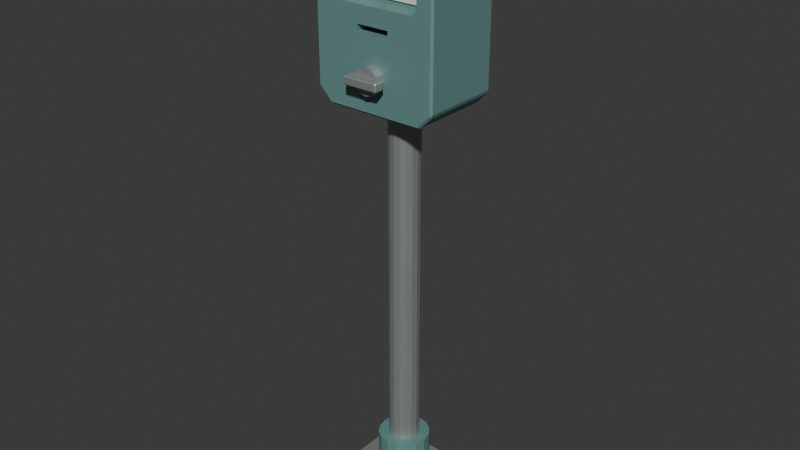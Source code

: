 # Source: source.blend  (saved by Blender 4.3.34; exported with 4.5.12 LTS)
import bpy
from mathutils import Matrix  # noqa: F401  (used for matrix-valued properties, if any)

bpy.ops.wm.read_factory_settings(use_empty=True)
scene = bpy.context.scene
scene.name = 'Scene'

# ---- collections
col_collection = bpy.data.collections.new('Collection'); scene.collection.children.link(col_collection)

# ---- materials (node trees are filled in below, after node groups)
mat_mutedteal_meterhousing = bpy.data.materials.new('MutedTeal_MeterHousing')
mat_mutedteal_meterhousing.diffuse_color = (0.16, 0.34, 0.32, 1.0)
mat_warmivory_dial = bpy.data.materials.new('WarmIvory_Dial')
mat_warmivory_dial.diffuse_color = (0.76, 0.73, 0.61, 1.0)
mat_charcoal_marksandslot = bpy.data.materials.new('Charcoal_MarksAndSlot')
mat_charcoal_marksandslot.diffuse_color = (0.028, 0.038, 0.037, 1.0)
mat_mutedorange_staticpointer = bpy.data.materials.new('MutedOrange_StaticPointer')
mat_mutedorange_staticpointer.diffuse_color = (0.59, 0.18, 0.065, 1.0)
mat_warmgrey_postandcontrol = bpy.data.materials.new('WarmGrey_PostAndControl')
mat_warmgrey_postandcontrol.diffuse_color = (0.38, 0.41, 0.4, 1.0)

# ---- material node trees
mat_mutedteal_meterhousing.use_nodes = True; mat_mutedteal_meterhousing.node_tree.nodes.clear()
_N = mat_mutedteal_meterhousing.node_tree.nodes; _L = mat_mutedteal_meterhousing.node_tree.links
n0 = _N.new('ShaderNodeBsdfPrincipled'); n0.name = 'Principled BSDF'; n0.location = (10, 300)
n0.inputs[0].default_value = (0.16, 0.34, 0.32, 1.0)
n0.inputs[1].default_value = 0.25
n0.inputs[2].default_value = 0.55
n1 = _N.new('ShaderNodeOutputMaterial'); n1.name = 'Material Output'; n1.location = (300, 300)
_L.new(n0.outputs[0], n1.inputs[0])
n1.is_active_output = True
mat_warmivory_dial.use_nodes = True; mat_warmivory_dial.node_tree.nodes.clear()
_N = mat_warmivory_dial.node_tree.nodes; _L = mat_warmivory_dial.node_tree.links
n0 = _N.new('ShaderNodeBsdfPrincipled'); n0.name = 'Principled BSDF'; n0.location = (10, 300)
n0.inputs[0].default_value = (0.76, 0.73, 0.61, 1.0)
n0.inputs[2].default_value = 0.75
n1 = _N.new('ShaderNodeOutputMaterial'); n1.name = 'Material Output'; n1.location = (300, 300)
_L.new(n0.outputs[0], n1.inputs[0])
n1.is_active_output = True
mat_charcoal_marksandslot.use_nodes = True; mat_charcoal_marksandslot.node_tree.nodes.clear()
_N = mat_charcoal_marksandslot.node_tree.nodes; _L = mat_charcoal_marksandslot.node_tree.links
n0 = _N.new('ShaderNodeBsdfPrincipled'); n0.name = 'Principled BSDF'; n0.location = (10, 300)
n0.inputs[0].default_value = (0.028, 0.038, 0.037, 1.0)
n0.inputs[2].default_value = 0.78
n1 = _N.new('ShaderNodeOutputMaterial'); n1.name = 'Material Output'; n1.location = (300, 300)
_L.new(n0.outputs[0], n1.inputs[0])
n1.is_active_output = True
mat_mutedorange_staticpointer.use_nodes = True; mat_mutedorange_staticpointer.node_tree.nodes.clear()
_N = mat_mutedorange_staticpointer.node_tree.nodes; _L = mat_mutedorange_staticpointer.node_tree.links
n0 = _N.new('ShaderNodeBsdfPrincipled'); n0.name = 'Principled BSDF'; n0.location = (10, 300)
n0.inputs[0].default_value = (0.59, 0.18, 0.065, 1.0)
n0.inputs[2].default_value = 0.6
n1 = _N.new('ShaderNodeOutputMaterial'); n1.name = 'Material Output'; n1.location = (300, 300)
_L.new(n0.outputs[0], n1.inputs[0])
n1.is_active_output = True
mat_warmgrey_postandcontrol.use_nodes = True; mat_warmgrey_postandcontrol.node_tree.nodes.clear()
_N = mat_warmgrey_postandcontrol.node_tree.nodes; _L = mat_warmgrey_postandcontrol.node_tree.links
n0 = _N.new('ShaderNodeBsdfPrincipled'); n0.name = 'Principled BSDF'; n0.location = (10, 300)
n0.inputs[0].default_value = (0.38, 0.41, 0.4, 1.0)
n0.inputs[1].default_value = 0.55
n0.inputs[2].default_value = 0.47
n1 = _N.new('ShaderNodeOutputMaterial'); n1.name = 'Material Output'; n1.location = (300, 300)
_L.new(n0.outputs[0], n1.inputs[0])
n1.is_active_output = True

# ---- world
world_world = bpy.data.worlds.new('World'); scene.world = world_world
world_world.use_nodes = True; world_world.node_tree.nodes.clear()
_N = world_world.node_tree.nodes; _L = world_world.node_tree.links
n0 = _N.new('ShaderNodeOutputWorld'); n0.name = 'World Output'; n0.location = (300, 300)
n1 = _N.new('ShaderNodeBackground'); n1.name = 'Background'; n1.location = (10, 300)
n1.inputs[0].default_value = (0.05088, 0.05088, 0.05088, 1.0)
_L.new(n1.outputs[0], n0.inputs[0])
n0.is_active_output = True
world_world.color = (0.05088, 0.05088, 0.05088)
world_world.sun_shadow_jitter_overblur = 0.0

# ---- meshes
me_meterhead_recessedclosedhousing = bpy.data.meshes.new('MeterHead_RecessedClosedHousing')
me_meterhead_recessedclosedhousing.from_pydata([(-0.1235, -0.095, -0.2152), (-0.115, -0.095, -0.2188), (-0.1179, -0.1, -0.2138), (0.1235, -0.095, -0.2152), (0.1179, -0.1, -0.2138), (-0.041, -0.022, -0.04175), (0.115, -0.095, -0.2188), (0.041, -0.022, -0.04175), (0.155, -0.095, -0.1787), (0.041, -0.022, -0.02575), (0.15, -0.1, -0.1817), (-0.041, -0.022, -0.02575), (-0.103, -0.05, 0.01625), (0.1515, -0.095, -0.1873), (0.103, -0.05, 0.01625), (0.1524, -0.095, 0.1655), (0.15, -0.1, 0.1598), (0.115, -0.05, 0.02825), (0.115, -0.05, 0.1543), (0.155, -0.095, 0.1562), (0.1, -0.095, 0.2413), (0.103, -0.05, 0.1662), (0.1022, -0.1, 0.2363), (-0.103, -0.05, 0.1662), (-0.115, -0.05, 0.1543), (0.1076, -0.095, 0.237), (-0.115, -0.05, 0.02825), (-0.1076, -0.095, 0.237), (-0.1022, -0.1, 0.2363), (-0.1, -0.095, 0.2413), (-0.155, -0.095, 0.1562), (-0.15, -0.1, 0.1598), (-0.1524, -0.095, 0.1655), (-0.1515, -0.095, -0.1873), (-0.15, -0.1, -0.1817), (-0.155, -0.095, -0.1787), (-0.1235, 0.095, -0.2152), (-0.1179, 0.1, -0.2138), (-0.115, 0.095, -0.2188), (0.115, 0.095, -0.2188), (0.1179, 0.1, -0.2138), (0.1235, 0.095, -0.2152), (0.1515, 0.095, -0.1873), (0.15, 0.1, -0.1817), (0.155, 0.095, -0.1787), (0.155, 0.095, 0.1562), (0.15, 0.1, 0.1598), (0.1524, 0.095, 0.1655), (0.1076, 0.095, 0.237), (0.1022, 0.1, 0.2363), (0.1, 0.095, 0.2413), (-0.1, 0.095, 0.2413), (-0.1022, 0.1, 0.2363), (-0.1076, 0.095, 0.237), (-0.1524, 0.095, 0.1655), (-0.15, 0.1, 0.1598), (-0.155, 0.095, 0.1562), (-0.1515, 0.095, -0.1873), (-0.155, 0.095, -0.1787), (-0.15, 0.1, -0.1817), (0.115, -0.1, 0.1543), (-0.115, -0.1, 0.02825), (-0.103, -0.1, 0.01625), (-0.115, -0.1, 0.1543), (-0.103, -0.1, 0.1662), (0.115, -0.1, 0.02825), (0.103, -0.1, 0.01625), (0.103, -0.1, 0.1662), (-0.041, -0.1, -0.04175), (-0.041, -0.1, -0.02575), (0.041, -0.1, -0.02575), (0.041, -0.1, -0.04175)], [], [(1, 38, 39, 6), (3, 41, 42, 13), (8, 44, 45, 19), (15, 47, 48, 25), (20, 50, 51, 29), (27, 53, 54, 32), (30, 56, 58, 35), (55, 52, 49, 46, 43, 40, 37, 59), (67, 60, 16, 22, 28, 31, 63, 64), (69, 62, 61, 63, 31, 34, 2, 4, 10, 16, 60, 65, 66, 70, 71, 68), (70, 66, 62, 69), (0, 1, 2), (3, 4, 6), (8, 10, 13), (15, 16, 19), (20, 22, 25), (27, 28, 29), (30, 31, 32), (33, 34, 35), (36, 37, 38), (39, 40, 41), (42, 43, 44), (45, 46, 47), (48, 49, 50), (51, 52, 53), (54, 55, 56), (57, 58, 59), (2, 34, 33, 0), (30, 35, 34, 31), (27, 32, 31, 28), (20, 29, 28, 22), (15, 25, 22, 16), (8, 19, 16, 10), (3, 13, 10, 4), (1, 6, 4, 2), (36, 57, 59, 37), (37, 40, 39, 38), (40, 43, 42, 41), (43, 46, 45, 44), (46, 49, 48, 47), (49, 52, 51, 50), (52, 55, 54, 53), (55, 59, 58, 56), (0, 36, 38, 1), (6, 39, 41, 3), (13, 42, 44, 8), (19, 45, 47, 15), (25, 48, 50, 20), (29, 51, 53, 27), (32, 54, 56, 30), (35, 58, 57, 33), (33, 57, 36, 0), (24, 26, 12, 14, 17, 18, 21, 23), (66, 14, 12, 62), (65, 17, 14, 66), (60, 18, 17, 65), (67, 21, 18, 60), (64, 23, 21, 67), (63, 24, 23, 64), (61, 26, 24, 63), (62, 12, 26, 61), (5, 7, 9, 11), (71, 7, 5, 68), (70, 9, 7, 71), (69, 11, 9, 70), (68, 5, 11, 69)])
me_meterhead_recessedclosedhousing.materials.append(mat_mutedteal_meterhousing)
me_meterhead_recessedclosedhousing.update()
me_display_insetdial = bpy.data.meshes.new('Display_InsetDial')
me_display_insetdial.from_pydata([(-0.107, -0.005, -0.067), (-0.109, -0.003, -0.067), (-0.107, -0.003, -0.069), (0.107, -0.005, -0.067), (0.107, -0.003, -0.069), (0.109, -0.003, -0.067), (-0.109, 0.003, -0.067), (-0.107, 0.005, -0.067), (-0.107, 0.003, -0.069), (0.107, 0.005, -0.067), (0.109, 0.003, -0.067), (0.107, 0.003, -0.069), (-0.109, -0.003, 0.067), (-0.107, -0.005, 0.067), (-0.107, -0.003, 0.069), (0.107, -0.005, 0.067), (0.109, -0.003, 0.067), (0.107, -0.003, 0.069), (-0.109, 0.003, 0.067), (-0.107, 0.003, 0.069), (-0.107, 0.005, 0.067), (0.109, 0.003, 0.067), (0.107, 0.005, 0.067), (0.107, 0.003, 0.069)], [], [(1, 12, 18, 6), (2, 8, 11, 4), (14, 17, 23, 19), (5, 10, 21, 16), (7, 20, 22, 9), (0, 1, 2), (3, 4, 5), (6, 7, 8), (9, 10, 11), (12, 13, 14), (15, 16, 17), (18, 19, 20), (21, 22, 23), (2, 4, 3, 0), (1, 6, 8, 2), (7, 9, 11, 8), (4, 11, 10, 5), (14, 19, 18, 12), (13, 15, 17, 14), (16, 21, 23, 17), (19, 23, 22, 20), (0, 13, 12, 1), (5, 16, 15, 3), (6, 18, 20, 7), (9, 22, 21, 10), (0, 3, 15, 13)])
me_display_insetdial.materials.append(mat_warmivory_dial)
me_display_insetdial.update()
me_display_fixedtick_00 = bpy.data.meshes.new('Display_FixedTick_00')
me_display_fixedtick_00.from_pydata([(-0.007132, -0.002, -0.005256), (-0.008842, -0.002, -0.0005579), (-0.007132, 0.002, -0.005256), (-0.008842, 0.002, -0.0005579), (0.008842, -0.002, 0.0005579), (0.007132, -0.002, 0.005256), (0.008842, 0.002, 0.0005579), (0.007132, 0.002, 0.005256)], [], [(0, 1, 3, 2), (4, 6, 7, 5), (0, 4, 5, 1), (2, 3, 7, 6), (0, 2, 6, 4), (1, 5, 7, 3)])
me_display_fixedtick_00.materials.append(mat_charcoal_marksandslot)
me_display_fixedtick_00.update()
me_display_fixedtick_01 = bpy.data.meshes.new('Display_FixedTick_01')
me_display_fixedtick_01.from_pydata([(-0.002285, -0.002, -0.005593), (-0.005716, -0.002, -0.001956), (-0.002285, 0.002, -0.005593), (-0.005716, 0.002, -0.001956), (0.005716, -0.002, 0.001956), (0.002285, -0.002, 0.005593), (0.005716, 0.002, 0.001956), (0.002285, 0.002, 0.005593)], [], [(0, 1, 3, 2), (4, 6, 7, 5), (0, 4, 5, 1), (2, 3, 7, 6), (0, 2, 6, 4), (1, 5, 7, 3)])
me_display_fixedtick_01.materials.append(mat_charcoal_marksandslot)
me_display_fixedtick_01.update()
me_display_fixedtick_02 = bpy.data.meshes.new('Display_FixedTick_02')
me_display_fixedtick_02.from_pydata([(0.0001171, -0.002, -0.00604), (-0.004474, -0.002, -0.00406), (0.0001171, 0.002, -0.00604), (-0.004474, 0.002, -0.00406), (0.004474, -0.002, 0.00406), (-0.0001171, -0.002, 0.00604), (0.004474, 0.002, 0.00406), (-0.0001171, 0.002, 0.00604)], [], [(0, 1, 3, 2), (4, 6, 7, 5), (0, 4, 5, 1), (2, 3, 7, 6), (0, 2, 6, 4), (1, 5, 7, 3)])
me_display_fixedtick_02.materials.append(mat_charcoal_marksandslot)
me_display_fixedtick_02.update()
me_display_fixedtick_03 = bpy.data.meshes.new('Display_FixedTick_03')
me_display_fixedtick_03.from_pydata([(0.0025, -0.002, -0.0085), (-0.0025, -0.002, -0.0085), (0.0025, 0.002, -0.0085), (-0.0025, 0.002, -0.0085), (0.0025, -0.002, 0.0085), (-0.0025, -0.002, 0.0085), (0.0025, 0.002, 0.0085), (-0.0025, 0.002, 0.0085)], [], [(0, 1, 3, 2), (4, 6, 7, 5), (0, 4, 5, 1), (2, 3, 7, 6), (0, 2, 6, 4), (1, 5, 7, 3)])
me_display_fixedtick_03.materials.append(mat_charcoal_marksandslot)
me_display_fixedtick_03.update()
me_display_fixedtick_04 = bpy.data.meshes.new('Display_FixedTick_04')
me_display_fixedtick_04.from_pydata([(0.004474, -0.002, -0.00406), (-0.0001171, -0.002, -0.00604), (0.004474, 0.002, -0.00406), (-0.0001171, 0.002, -0.00604), (0.0001171, -0.002, 0.00604), (-0.004474, -0.002, 0.00406), (0.0001171, 0.002, 0.00604), (-0.004474, 0.002, 0.00406)], [], [(0, 1, 3, 2), (4, 6, 7, 5), (0, 4, 5, 1), (2, 3, 7, 6), (0, 2, 6, 4), (1, 5, 7, 3)])
me_display_fixedtick_04.materials.append(mat_charcoal_marksandslot)
me_display_fixedtick_04.update()
me_display_fixedtick_05 = bpy.data.meshes.new('Display_FixedTick_05')
me_display_fixedtick_05.from_pydata([(0.005716, -0.002, -0.001956), (0.002285, -0.002, -0.005593), (0.005716, 0.002, -0.001956), (0.002285, 0.002, -0.005593), (-0.002285, -0.002, 0.005593), (-0.005716, -0.002, 0.001956), (-0.002285, 0.002, 0.005593), (-0.005716, 0.002, 0.001956)], [], [(0, 1, 3, 2), (4, 6, 7, 5), (0, 4, 5, 1), (2, 3, 7, 6), (0, 2, 6, 4), (1, 5, 7, 3)])
me_display_fixedtick_05.materials.append(mat_charcoal_marksandslot)
me_display_fixedtick_05.update()
me_display_fixedtick_06 = bpy.data.meshes.new('Display_FixedTick_06')
me_display_fixedtick_06.from_pydata([(0.008842, -0.002, -0.0005579), (0.007132, -0.002, -0.005256), (0.008842, 0.002, -0.0005579), (0.007132, 0.002, -0.005256), (-0.007132, -0.002, 0.005256), (-0.008842, -0.002, 0.0005579), (-0.007132, 0.002, 0.005256), (-0.008842, 0.002, 0.0005579)], [], [(0, 1, 3, 2), (4, 6, 7, 5), (0, 4, 5, 1), (2, 3, 7, 6), (0, 2, 6, 4), (1, 5, 7, 3)])
me_display_fixedtick_06.materials.append(mat_charcoal_marksandslot)
me_display_fixedtick_06.update()
me_display_fixedpointer = bpy.data.meshes.new('Display_FixedPointer')
me_display_fixedpointer.from_pydata([(-0.01918, -0.002, -0.03636), (-0.02427, -0.002, -0.03318), (-0.01918, 0.002, -0.03636), (-0.02427, 0.002, -0.03318), (0.02427, -0.002, 0.03318), (0.01918, -0.002, 0.03636), (0.02427, 0.002, 0.03318), (0.01918, 0.002, 0.03636)], [], [(0, 1, 3, 2), (4, 6, 7, 5), (0, 4, 5, 1), (2, 3, 7, 6), (0, 2, 6, 4), (1, 5, 7, 3)])
me_display_fixedpointer.materials.append(mat_mutedorange_staticpointer)
me_display_fixedpointer.update()
me_display_pointerboss = bpy.data.meshes.new('Display_PointerBoss')
me_display_pointerboss.from_pydata([(0.009, -0.006, 0.0), (0.007794, -0.006, 0.0045), (0.0045, -0.006, 0.007794), (5.511e-19, -0.006, 0.009), (-0.0045, -0.006, 0.007794), (-0.007794, -0.006, 0.0045), (-0.009, -0.006, 0.0), (-0.007794, -0.006, -0.0045), (-0.0045, -0.006, -0.007794), (-1.653e-18, -0.006, -0.009), (0.0045, -0.006, -0.007794), (0.007794, -0.006, -0.0045), (0.009, 0.006, 0.0), (0.007794, 0.006, 0.0045), (0.0045, 0.006, 0.007794), (5.511e-19, 0.006, 0.009), (-0.0045, 0.006, 0.007794), (-0.007794, 0.006, 0.0045), (-0.009, 0.006, 0.0), (-0.007794, 0.006, -0.0045), (-0.0045, 0.006, -0.007794), (-1.653e-18, 0.006, -0.009), (0.0045, 0.006, -0.007794), (0.007794, 0.006, -0.0045)], [], [(11, 0, 1, 2, 3, 4, 5, 6, 7, 8, 9, 10), (12, 23, 22, 21, 20, 19, 18, 17, 16, 15, 14, 13), (0, 12, 13, 1), (1, 13, 14, 2), (2, 14, 15, 3), (3, 15, 16, 4), (4, 16, 17, 5), (5, 17, 18, 6), (6, 18, 19, 7), (7, 19, 20, 8), (8, 20, 21, 9), (9, 21, 22, 10), (10, 22, 23, 11), (11, 23, 12, 0)])
me_display_pointerboss.materials.append(mat_charcoal_marksandslot)
me_display_pointerboss.update()
me_coinslot_deepbackstop = bpy.data.meshes.new('CoinSlot_DeepBackstop')
me_coinslot_deepbackstop.from_pydata([(-0.039, -0.003, -0.007), (0.039, -0.003, -0.007), (-0.039, 0.003, -0.007), (0.039, 0.003, -0.007), (-0.039, -0.003, 0.007), (0.039, -0.003, 0.007), (-0.039, 0.003, 0.007), (0.039, 0.003, 0.007)], [], [(0, 2, 3, 1), (4, 5, 7, 6), (0, 1, 5, 4), (2, 6, 7, 3), (0, 4, 6, 2), (1, 3, 7, 5)])
me_coinslot_deepbackstop.materials.append(mat_charcoal_marksandslot)
me_coinslot_deepbackstop.update()
me_control_fixedmount = bpy.data.meshes.new('Control_FixedMount')
me_control_fixedmount.from_pydata([(0.032, -0.0175, 0.0), (0.02771, -0.0175, 0.016), (0.016, -0.0175, 0.02771), (1.959e-18, -0.0175, 0.032), (-0.016, -0.0175, 0.02771), (-0.02771, -0.0175, 0.016), (-0.032, -0.0175, 0.0), (-0.02771, -0.0175, -0.016), (-0.016, -0.0175, -0.02771), (-5.878e-18, -0.0175, -0.032), (0.016, -0.0175, -0.02771), (0.02771, -0.0175, -0.016), (0.032, 0.0175, 0.0), (0.02771, 0.0175, 0.016), (0.016, 0.0175, 0.02771), (1.959e-18, 0.0175, 0.032), (-0.016, 0.0175, 0.02771), (-0.02771, 0.0175, 0.016), (-0.032, 0.0175, 0.0), (-0.02771, 0.0175, -0.016), (-0.016, 0.0175, -0.02771), (-5.878e-18, 0.0175, -0.032), (0.016, 0.0175, -0.02771), (0.02771, 0.0175, -0.016)], [], [(11, 0, 1, 2, 3, 4, 5, 6, 7, 8, 9, 10), (12, 23, 22, 21, 20, 19, 18, 17, 16, 15, 14, 13), (0, 12, 13, 1), (1, 13, 14, 2), (2, 14, 15, 3), (3, 15, 16, 4), (4, 16, 17, 5), (5, 17, 18, 6), (6, 18, 19, 7), (7, 19, 20, 8), (8, 20, 21, 9), (9, 21, 22, 10), (10, 22, 23, 11), (11, 23, 12, 0)])
me_control_fixedmount.materials.append(mat_warmgrey_postandcontrol)
me_control_fixedmount.update()
me_control_fixedturnbar = bpy.data.meshes.new('Control_FixedTurnBar')
me_control_fixedturnbar.from_pydata([(-0.041, -0.013, -0.0075), (-0.044, -0.01, -0.0075), (-0.041, -0.01, -0.0105), (0.041, -0.013, -0.0075), (0.041, -0.01, -0.0105), (0.044, -0.01, -0.0075), (-0.044, 0.01, -0.0075), (-0.041, 0.013, -0.0075), (-0.041, 0.01, -0.0105), (0.041, 0.013, -0.0075), (0.044, 0.01, -0.0075), (0.041, 0.01, -0.0105), (-0.044, -0.01, 0.0075), (-0.041, -0.013, 0.0075), (-0.041, -0.01, 0.0105), (0.041, -0.013, 0.0075), (0.044, -0.01, 0.0075), (0.041, -0.01, 0.0105), (-0.044, 0.01, 0.0075), (-0.041, 0.01, 0.0105), (-0.041, 0.013, 0.0075), (0.044, 0.01, 0.0075), (0.041, 0.013, 0.0075), (0.041, 0.01, 0.0105)], [], [(1, 12, 18, 6), (2, 8, 11, 4), (14, 17, 23, 19), (5, 10, 21, 16), (7, 20, 22, 9), (0, 1, 2), (3, 4, 5), (6, 7, 8), (9, 10, 11), (12, 13, 14), (15, 16, 17), (18, 19, 20), (21, 22, 23), (2, 4, 3, 0), (1, 6, 8, 2), (7, 9, 11, 8), (4, 11, 10, 5), (14, 19, 18, 12), (13, 15, 17, 14), (16, 21, 23, 17), (19, 23, 22, 20), (0, 13, 12, 1), (5, 16, 15, 3), (6, 18, 20, 7), (9, 22, 21, 10), (0, 3, 15, 13)])
me_control_fixedturnbar.materials.append(mat_warmgrey_postandcontrol)
me_control_fixedturnbar.update()
me_post_continuous = bpy.data.meshes.new('Post_Continuous')
me_post_continuous.from_pydata([(0.038, 0.0, -0.497), (0.03511, 0.01454, -0.497), (0.02687, 0.02687, -0.497), (0.01454, 0.03511, -0.497), (2.327e-18, 0.038, -0.497), (-0.01454, 0.03511, -0.497), (-0.02687, 0.02687, -0.497), (-0.03511, 0.01454, -0.497), (-0.038, 4.654e-18, -0.497), (-0.03511, -0.01454, -0.497), (-0.02687, -0.02687, -0.497), (-0.01454, -0.03511, -0.497), (-6.98e-18, -0.038, -0.497), (0.01454, -0.03511, -0.497), (0.02687, -0.02687, -0.497), (0.03511, -0.01454, -0.497), (0.038, 0.0, 0.497), (0.03511, 0.01454, 0.497), (0.02687, 0.02687, 0.497), (0.01454, 0.03511, 0.497), (2.327e-18, 0.038, 0.497), (-0.01454, 0.03511, 0.497), (-0.02687, 0.02687, 0.497), (-0.03511, 0.01454, 0.497), (-0.038, 4.654e-18, 0.497), (-0.03511, -0.01454, 0.497), (-0.02687, -0.02687, 0.497), (-0.01454, -0.03511, 0.497), (-6.98e-18, -0.038, 0.497), (0.01454, -0.03511, 0.497), (0.02687, -0.02687, 0.497), (0.03511, -0.01454, 0.497)], [], [(15, 14, 13, 12, 11, 10, 9, 8, 7, 6, 5, 4, 3, 2, 1, 0), (16, 17, 18, 19, 20, 21, 22, 23, 24, 25, 26, 27, 28, 29, 30, 31), (0, 1, 17, 16), (1, 2, 18, 17), (2, 3, 19, 18), (3, 4, 20, 19), (4, 5, 21, 20), (5, 6, 22, 21), (6, 7, 23, 22), (7, 8, 24, 23), (8, 9, 25, 24), (9, 10, 26, 25), (10, 11, 27, 26), (11, 12, 28, 27), (12, 13, 29, 28), (13, 14, 30, 29), (14, 15, 31, 30), (15, 0, 16, 31)])
me_post_continuous.materials.append(mat_warmgrey_postandcontrol)
me_post_continuous.update()
me_post_footsocket = bpy.data.meshes.new('Post_FootSocket')
me_post_footsocket.from_pydata([(0.064, 0.0, -0.065), (0.05913, 0.02449, -0.065), (0.04525, 0.04525, -0.065), (0.02449, 0.05913, -0.065), (3.919e-18, 0.064, -0.065), (-0.02449, 0.05913, -0.065), (-0.04525, 0.04525, -0.065), (-0.05913, 0.02449, -0.065), (-0.064, 7.838e-18, -0.065), (-0.05913, -0.02449, -0.065), (-0.04525, -0.04525, -0.065), (-0.02449, -0.05913, -0.065), (-1.176e-17, -0.064, -0.065), (0.02449, -0.05913, -0.065), (0.04525, -0.04525, -0.065), (0.05913, -0.02449, -0.065), (0.064, 0.0, 0.065), (0.05913, 0.02449, 0.065), (0.04525, 0.04525, 0.065), (0.02449, 0.05913, 0.065), (3.919e-18, 0.064, 0.065), (-0.02449, 0.05913, 0.065), (-0.04525, 0.04525, 0.065), (-0.05913, 0.02449, 0.065), (-0.064, 7.838e-18, 0.065), (-0.05913, -0.02449, 0.065), (-0.04525, -0.04525, 0.065), (-0.02449, -0.05913, 0.065), (-1.176e-17, -0.064, 0.065), (0.02449, -0.05913, 0.065), (0.04525, -0.04525, 0.065), (0.05913, -0.02449, 0.065)], [], [(15, 14, 13, 12, 11, 10, 9, 8, 7, 6, 5, 4, 3, 2, 1, 0), (16, 17, 18, 19, 20, 21, 22, 23, 24, 25, 26, 27, 28, 29, 30, 31), (0, 1, 17, 16), (1, 2, 18, 17), (2, 3, 19, 18), (3, 4, 20, 19), (4, 5, 21, 20), (5, 6, 22, 21), (6, 7, 23, 22), (7, 8, 24, 23), (8, 9, 25, 24), (9, 10, 26, 25), (10, 11, 27, 26), (11, 12, 28, 27), (12, 13, 29, 28), (13, 14, 30, 29), (14, 15, 31, 30), (15, 0, 16, 31)])
me_post_footsocket.materials.append(mat_mutedteal_meterhousing)
me_post_footsocket.update()
me_base_groundplate = bpy.data.meshes.new('Base_GroundPlate')
me_base_groundplate.from_pydata([(-0.129, -0.115, -0.018), (-0.135, -0.109, -0.018), (-0.129, -0.109, -0.024), (0.129, -0.115, -0.018), (0.129, -0.109, -0.024), (0.135, -0.109, -0.018), (-0.135, 0.109, -0.018), (-0.129, 0.115, -0.018), (-0.129, 0.109, -0.024), (0.129, 0.115, -0.018), (0.135, 0.109, -0.018), (0.129, 0.109, -0.024), (-0.135, -0.109, 0.018), (-0.129, -0.115, 0.018), (-0.129, -0.109, 0.024), (0.129, -0.115, 0.018), (0.135, -0.109, 0.018), (0.129, -0.109, 0.024), (-0.135, 0.109, 0.018), (-0.129, 0.109, 0.024), (-0.129, 0.115, 0.018), (0.135, 0.109, 0.018), (0.129, 0.115, 0.018), (0.129, 0.109, 0.024)], [], [(1, 12, 18, 6), (2, 8, 11, 4), (14, 17, 23, 19), (5, 10, 21, 16), (7, 20, 22, 9), (0, 1, 2), (3, 4, 5), (6, 7, 8), (9, 10, 11), (12, 13, 14), (15, 16, 17), (18, 19, 20), (21, 22, 23), (2, 4, 3, 0), (1, 6, 8, 2), (7, 9, 11, 8), (4, 11, 10, 5), (14, 19, 18, 12), (13, 15, 17, 14), (16, 21, 23, 17), (19, 23, 22, 20), (0, 13, 12, 1), (5, 16, 15, 3), (6, 18, 20, 7), (9, 22, 21, 10), (0, 3, 15, 13)])
me_base_groundplate.materials.append(mat_warmgrey_postandcontrol)
me_base_groundplate.update()
me_base_bolt_lf = bpy.data.meshes.new('Base_Bolt_LF')
me_base_bolt_lf.from_pydata([(0.013, 0.0, -0.007), (0.0065, 0.01126, -0.007), (-0.0065, 0.01126, -0.007), (-0.013, 0.0, -0.007), (-0.0065, -0.01126, -0.007), (0.0065, -0.01126, -0.007), (0.013, 0.0, 0.007), (0.0065, 0.01126, 0.007), (-0.0065, 0.01126, 0.007), (-0.013, 0.0, 0.007), (-0.0065, -0.01126, 0.007), (0.0065, -0.01126, 0.007)], [], [(5, 4, 3, 2, 1, 0), (6, 7, 8, 9, 10, 11), (0, 1, 7, 6), (1, 2, 8, 7), (2, 3, 9, 8), (3, 4, 10, 9), (4, 5, 11, 10), (5, 0, 6, 11)])
me_base_bolt_lf.materials.append(mat_charcoal_marksandslot)
me_base_bolt_lf.update()
me_base_bolt_lb = bpy.data.meshes.new('Base_Bolt_LB')
me_base_bolt_lb.from_pydata([(0.013, 0.0, -0.007), (0.0065, 0.01126, -0.007), (-0.0065, 0.01126, -0.007), (-0.013, 0.0, -0.007), (-0.0065, -0.01126, -0.007), (0.0065, -0.01126, -0.007), (0.013, 0.0, 0.007), (0.0065, 0.01126, 0.007), (-0.0065, 0.01126, 0.007), (-0.013, 0.0, 0.007), (-0.0065, -0.01126, 0.007), (0.0065, -0.01126, 0.007)], [], [(5, 4, 3, 2, 1, 0), (6, 7, 8, 9, 10, 11), (0, 1, 7, 6), (1, 2, 8, 7), (2, 3, 9, 8), (3, 4, 10, 9), (4, 5, 11, 10), (5, 0, 6, 11)])
me_base_bolt_lb.materials.append(mat_charcoal_marksandslot)
me_base_bolt_lb.update()
me_base_bolt_rf = bpy.data.meshes.new('Base_Bolt_RF')
me_base_bolt_rf.from_pydata([(0.013, 0.0, -0.007), (0.0065, 0.01126, -0.007), (-0.0065, 0.01126, -0.007), (-0.013, 0.0, -0.007), (-0.0065, -0.01126, -0.007), (0.0065, -0.01126, -0.007), (0.013, 0.0, 0.007), (0.0065, 0.01126, 0.007), (-0.0065, 0.01126, 0.007), (-0.013, 0.0, 0.007), (-0.0065, -0.01126, 0.007), (0.0065, -0.01126, 0.007)], [], [(5, 4, 3, 2, 1, 0), (6, 7, 8, 9, 10, 11), (0, 1, 7, 6), (1, 2, 8, 7), (2, 3, 9, 8), (3, 4, 10, 9), (4, 5, 11, 10), (5, 0, 6, 11)])
me_base_bolt_rf.materials.append(mat_charcoal_marksandslot)
me_base_bolt_rf.update()
me_base_bolt_rb = bpy.data.meshes.new('Base_Bolt_RB')
me_base_bolt_rb.from_pydata([(0.013, 0.0, -0.007), (0.0065, 0.01126, -0.007), (-0.0065, 0.01126, -0.007), (-0.013, 0.0, -0.007), (-0.0065, -0.01126, -0.007), (0.0065, -0.01126, -0.007), (0.013, 0.0, 0.007), (0.0065, 0.01126, 0.007), (-0.0065, 0.01126, 0.007), (-0.013, 0.0, 0.007), (-0.0065, -0.01126, 0.007), (0.0065, -0.01126, 0.007)], [], [(5, 4, 3, 2, 1, 0), (6, 7, 8, 9, 10, 11), (0, 1, 7, 6), (1, 2, 8, 7), (2, 3, 9, 8), (3, 4, 10, 9), (4, 5, 11, 10), (5, 0, 6, 11)])
me_base_bolt_rb.materials.append(mat_charcoal_marksandslot)
me_base_bolt_rb.update()

# ---- objects
ob_singlespaceparkingmeter = bpy.data.objects.new('SingleSpaceParkingMeter', None)
ob_meterhead_recessedclosedhousing = bpy.data.objects.new('MeterHead_RecessedClosedHousing', me_meterhead_recessedclosedhousing)
ob_display_insetdial = bpy.data.objects.new('Display_InsetDial', me_display_insetdial)
ob_display_fixedtick_00 = bpy.data.objects.new('Display_FixedTick_00', me_display_fixedtick_00)
ob_display_fixedtick_01 = bpy.data.objects.new('Display_FixedTick_01', me_display_fixedtick_01)
ob_display_fixedtick_02 = bpy.data.objects.new('Display_FixedTick_02', me_display_fixedtick_02)
ob_display_fixedtick_03 = bpy.data.objects.new('Display_FixedTick_03', me_display_fixedtick_03)
ob_display_fixedtick_04 = bpy.data.objects.new('Display_FixedTick_04', me_display_fixedtick_04)
ob_display_fixedtick_05 = bpy.data.objects.new('Display_FixedTick_05', me_display_fixedtick_05)
ob_display_fixedtick_06 = bpy.data.objects.new('Display_FixedTick_06', me_display_fixedtick_06)
ob_display_fixedpointer = bpy.data.objects.new('Display_FixedPointer', me_display_fixedpointer)
ob_display_pointerboss = bpy.data.objects.new('Display_PointerBoss', me_display_pointerboss)
ob_coinslot_deepbackstop = bpy.data.objects.new('CoinSlot_DeepBackstop', me_coinslot_deepbackstop)
ob_control_fixedmount = bpy.data.objects.new('Control_FixedMount', me_control_fixedmount)
ob_control_fixedturnbar = bpy.data.objects.new('Control_FixedTurnBar', me_control_fixedturnbar)
ob_post_continuous = bpy.data.objects.new('Post_Continuous', me_post_continuous)
ob_post_footsocket = bpy.data.objects.new('Post_FootSocket', me_post_footsocket)
ob_base_groundplate = bpy.data.objects.new('Base_GroundPlate', me_base_groundplate)
ob_base_bolt_lf = bpy.data.objects.new('Base_Bolt_LF', me_base_bolt_lf)
ob_base_bolt_lb = bpy.data.objects.new('Base_Bolt_LB', me_base_bolt_lb)
ob_base_bolt_rf = bpy.data.objects.new('Base_Bolt_RF', me_base_bolt_rf)
ob_base_bolt_rb = bpy.data.objects.new('Base_Bolt_RB', me_base_bolt_rb)

# ---- transforms, parenting, visibility, modifiers, constraints
ob_singlespaceparkingmeter.location = (0.0, 0.0, 0.0)
ob_meterhead_recessedclosedhousing.parent = ob_singlespaceparkingmeter
ob_meterhead_recessedclosedhousing.location = (0.0, -0.005, 1.259)
ob_display_insetdial.parent = ob_singlespaceparkingmeter
ob_display_insetdial.location = (0.0, -0.055, 1.35)
ob_display_fixedtick_00.parent = ob_singlespaceparkingmeter
ob_display_fixedtick_00.location = (0.08222, -0.061, 1.323)
ob_display_fixedtick_01.parent = ob_singlespaceparkingmeter
ob_display_fixedtick_01.location = (0.06583, -0.061, 1.355)
ob_display_fixedtick_02.parent = ob_singlespaceparkingmeter
ob_display_fixedtick_02.location = (0.03585, -0.061, 1.376)
ob_display_fixedtick_03.parent = ob_singlespaceparkingmeter
ob_display_fixedtick_03.location = (5.358e-18, -0.061, 1.381)
ob_display_fixedtick_04.parent = ob_singlespaceparkingmeter
ob_display_fixedtick_04.location = (-0.03585, -0.061, 1.376)
ob_display_fixedtick_05.parent = ob_singlespaceparkingmeter
ob_display_fixedtick_05.location = (-0.06583, -0.061, 1.355)
ob_display_fixedtick_06.parent = ob_singlespaceparkingmeter
ob_display_fixedtick_06.location = (-0.08222, -0.061, 1.323)
ob_display_fixedpointer.parent = ob_singlespaceparkingmeter
ob_display_fixedpointer.location = (0.01696, -0.061, 1.33)
ob_display_pointerboss.parent = ob_singlespaceparkingmeter
ob_display_pointerboss.location = (0.0, -0.064, 1.303)
ob_coinslot_deepbackstop.parent = ob_singlespaceparkingmeter
ob_coinslot_deepbackstop.location = (0.0, -0.027, 1.225)
ob_control_fixedmount.parent = ob_singlespaceparkingmeter
ob_control_fixedmount.location = (0.0, -0.11, 1.123)
ob_control_fixedturnbar.parent = ob_singlespaceparkingmeter
ob_control_fixedturnbar.location = (0.0, -0.135, 1.123)
ob_post_continuous.parent = ob_singlespaceparkingmeter
ob_post_continuous.location = (0.0, 0.0, 0.588)
ob_post_footsocket.parent = ob_singlespaceparkingmeter
ob_post_footsocket.location = (0.0, 0.0, 0.098)
ob_base_groundplate.parent = ob_singlespaceparkingmeter
ob_base_groundplate.location = (0.0, 0.0, 0.024)
ob_base_bolt_lf.parent = ob_singlespaceparkingmeter
ob_base_bolt_lf.location = (-0.099, -0.079, 0.05)
ob_base_bolt_lb.parent = ob_singlespaceparkingmeter
ob_base_bolt_lb.location = (-0.099, 0.079, 0.05)
ob_base_bolt_rf.parent = ob_singlespaceparkingmeter
ob_base_bolt_rf.location = (0.099, -0.079, 0.05)
ob_base_bolt_rb.parent = ob_singlespaceparkingmeter
ob_base_bolt_rb.location = (0.099, 0.079, 0.05)

# ---- collection membership
scene.collection.objects.link(ob_singlespaceparkingmeter)
scene.collection.objects.link(ob_meterhead_recessedclosedhousing)
scene.collection.objects.link(ob_display_insetdial)
scene.collection.objects.link(ob_display_fixedtick_00)
scene.collection.objects.link(ob_display_fixedtick_01)
scene.collection.objects.link(ob_display_fixedtick_02)
scene.collection.objects.link(ob_display_fixedtick_03)
scene.collection.objects.link(ob_display_fixedtick_04)
scene.collection.objects.link(ob_display_fixedtick_05)
scene.collection.objects.link(ob_display_fixedtick_06)
scene.collection.objects.link(ob_display_fixedpointer)
scene.collection.objects.link(ob_display_pointerboss)
scene.collection.objects.link(ob_coinslot_deepbackstop)
scene.collection.objects.link(ob_control_fixedmount)
scene.collection.objects.link(ob_control_fixedturnbar)
scene.collection.objects.link(ob_post_continuous)
scene.collection.objects.link(ob_post_footsocket)
scene.collection.objects.link(ob_base_groundplate)
scene.collection.objects.link(ob_base_bolt_lf)
scene.collection.objects.link(ob_base_bolt_lb)
scene.collection.objects.link(ob_base_bolt_rf)
scene.collection.objects.link(ob_base_bolt_rb)

# ---- scene / render settings (as saved in the file)
scene.frame_start = 1; scene.frame_end = 250; scene.frame_set(1)
scene.render.engine = 'CYCLES'
scene.render.use_compositing = False
scene.cycles.use_denoising = False
scene.cycles.samples = 128
scene.cycles.use_adaptive_sampling = False
scene.cycles.seed = 17
bpy.context.view_layer.update()

# ---- added for rendering (the .blend has no active camera and no usable light): camera, sun
cam_auto = bpy.data.cameras.new('AutoCamera')
cam_auto.lens = 50.0
cam_auto.sensor_width = 36.0
cam_auto.clip_end = 1000.0
ob_auto_camera = bpy.data.objects.new('AutoCamera', cam_auto)
scene.collection.objects.link(ob_auto_camera)
ob_auto_camera.location = (1.4379, -1.74198, 1.90032)
ob_auto_camera.rotation_euler = (1.09748, -7.21219e-08, 0.694738)
scene.camera = ob_auto_camera
light_auto_sun = bpy.data.lights.new('AutoSun', 'SUN')
light_auto_sun.energy = 3.0
light_auto_sun.angle = 0.0523599
ob_auto_sun = bpy.data.objects.new('AutoSun', light_auto_sun)
scene.collection.objects.link(ob_auto_sun)
ob_auto_sun.rotation_euler = (0.872665, 0.174533, 0.523599)
bpy.context.view_layer.update()
